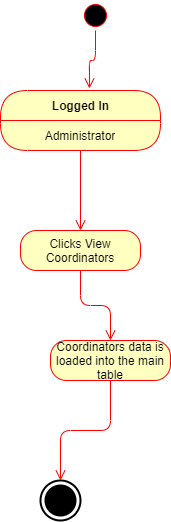

The diagram above was exported from draw.io. Its source (the exported page's mxGraphModel, read from the mxfile embedded in the PNG):
<mxGraphModel dx="782" dy="420" grid="1" gridSize="10" guides="1" tooltips="1" connect="1" arrows="1" fold="1" page="1" pageScale="1" pageWidth="850" pageHeight="1100" math="0" shadow="0">
  <root>
    <mxCell id="0" />
    <mxCell id="1" parent="0" />
    <mxCell id="pDPceO1NWC9OQhKsudhs-11" value="" style="html=1;shape=mxgraph.sysml.actFinal;strokeWidth=2;verticalLabelPosition=bottom;verticalAlignment=top;" parent="1" vertex="1">
      <mxGeometry x="520" y="570" width="40" height="40" as="geometry" />
    </mxCell>
    <mxCell id="pDPceO1NWC9OQhKsudhs-31" value="" style="ellipse;html=1;shape=startState;fillColor=#000000;strokeColor=#ff0000;" parent="1" vertex="1">
      <mxGeometry x="560" y="90" width="30" height="30" as="geometry" />
    </mxCell>
    <mxCell id="pDPceO1NWC9OQhKsudhs-32" value="" style="edgeStyle=orthogonalEdgeStyle;html=1;verticalAlign=bottom;endArrow=open;endSize=8;strokeColor=#ff0000;entryX=0.556;entryY=-0.033;entryDx=0;entryDy=0;entryPerimeter=0;" parent="1" source="pDPceO1NWC9OQhKsudhs-31" target="pDPceO1NWC9OQhKsudhs-33" edge="1">
      <mxGeometry relative="1" as="geometry">
        <mxPoint x="420" y="220" as="targetPoint" />
      </mxGeometry>
    </mxCell>
    <mxCell id="pDPceO1NWC9OQhKsudhs-48" value="Coordinators data is loaded into the main table" style="rounded=1;whiteSpace=wrap;html=1;arcSize=40;fontColor=#000000;fillColor=#ffffc0;strokeColor=#ff0000;" parent="1" vertex="1">
      <mxGeometry x="530" y="430" width="120" height="40" as="geometry" />
    </mxCell>
    <mxCell id="pDPceO1NWC9OQhKsudhs-49" value="" style="edgeStyle=orthogonalEdgeStyle;html=1;verticalAlign=bottom;endArrow=open;endSize=8;strokeColor=#ff0000;" parent="1" source="pDPceO1NWC9OQhKsudhs-48" edge="1">
      <mxGeometry relative="1" as="geometry">
        <mxPoint x="540" y="570" as="targetPoint" />
      </mxGeometry>
    </mxCell>
    <mxCell id="pDPceO1NWC9OQhKsudhs-33" value="Logged In" style="swimlane;html=1;fontStyle=1;align=center;verticalAlign=middle;childLayout=stackLayout;horizontal=1;startSize=30;horizontalStack=0;resizeParent=0;resizeLast=1;container=0;fontColor=#000000;collapsible=0;rounded=1;arcSize=30;strokeColor=#ff0000;fillColor=#ffffc0;swimlaneFillColor=#ffffc0;dropTarget=0;" parent="1" vertex="1">
      <mxGeometry x="480" y="180" width="160" height="60" as="geometry" />
    </mxCell>
    <mxCell id="pDPceO1NWC9OQhKsudhs-34" value="Administrator" style="text;html=1;strokeColor=none;fillColor=none;align=center;verticalAlign=middle;spacingLeft=4;spacingRight=4;whiteSpace=wrap;overflow=hidden;rotatable=0;fontColor=#000000;" parent="pDPceO1NWC9OQhKsudhs-33" vertex="1">
      <mxGeometry y="30" width="160" height="30" as="geometry" />
    </mxCell>
    <mxCell id="pDPceO1NWC9OQhKsudhs-77" value="" style="edgeStyle=orthogonalEdgeStyle;html=1;verticalAlign=bottom;endArrow=open;endSize=8;strokeColor=#ff0000;exitX=0.5;exitY=1;exitDx=0;exitDy=0;" parent="1" source="pDPceO1NWC9OQhKsudhs-34" edge="1">
      <mxGeometry relative="1" as="geometry">
        <mxPoint x="560" y="320" as="targetPoint" />
        <mxPoint x="550" y="520" as="sourcePoint" />
      </mxGeometry>
    </mxCell>
    <mxCell id="pDPceO1NWC9OQhKsudhs-78" value="Clicks View Coordinators" style="rounded=1;whiteSpace=wrap;html=1;arcSize=40;fontColor=#000000;fillColor=#ffffc0;strokeColor=#ff0000;" parent="1" vertex="1">
      <mxGeometry x="500" y="320" width="120" height="40" as="geometry" />
    </mxCell>
    <mxCell id="pDPceO1NWC9OQhKsudhs-79" value="" style="edgeStyle=orthogonalEdgeStyle;html=1;verticalAlign=bottom;endArrow=open;endSize=8;strokeColor=#ff0000;" parent="1" source="pDPceO1NWC9OQhKsudhs-78" edge="1">
      <mxGeometry relative="1" as="geometry">
        <mxPoint x="590" y="430" as="targetPoint" />
      </mxGeometry>
    </mxCell>
  </root>
</mxGraphModel>